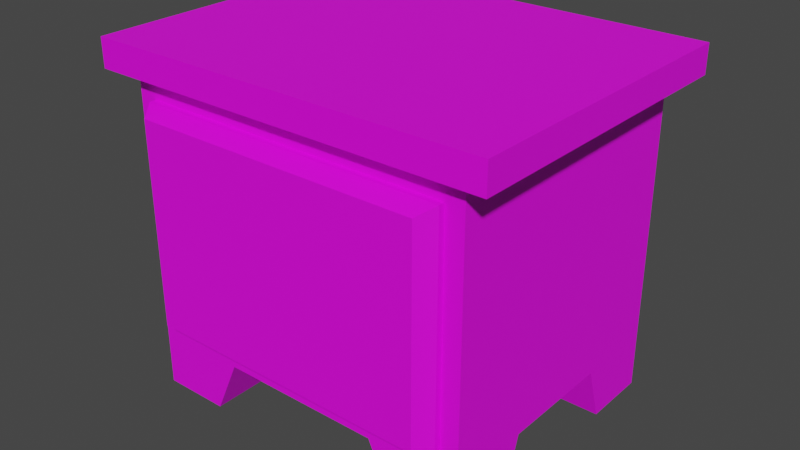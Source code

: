# Source: nightstand.blend  (saved by Blender 3.1.7; exported with 4.5.12 LTS)
import bpy
from mathutils import Matrix  # noqa: F401  (used for matrix-valued properties, if any)

bpy.ops.wm.read_factory_settings(use_empty=True)
scene = bpy.context.scene
scene.name = 'Scene'

# ---- images (referenced by path relative to the original .blend; pixels are not part of the script)
import os
ASSET_DIR = os.environ.get("B2B_ASSET_DIR", "")  # directory of the original .blend (textures are referenced by path, not embedded)
HERE = os.path.dirname(os.path.abspath(__file__))  # packed textures are extracted next to this script under _unpacked/

def load_image(name, relpath, width, height, colorspace="sRGB"):
    """Load a texture the original file referenced (path relative to the .blend, or extracted next to this script)."""
    p = next((c for c in (os.path.join(HERE, relpath), os.path.join(ASSET_DIR, relpath)) if relpath and os.path.exists(c)), "")
    if p:
        img = bpy.data.images.load(p, check_existing=True)
        img.name = name
    else:  # same state as the original file: an image datablock whose file is absent (Cycles renders it pink)
        img = bpy.data.images.new(name, width, height)
        img.source = "FILE"
        img.filepath = "//" + (relpath or name)
    img.colorspace_settings.name = colorspace
    return img
img_nightstandtexture_png = load_image('nightstandTexture.png', 'nightstandTexture.png', 1024, 1024, 'sRGB')

# ---- materials (node trees are filled in below, after node groups)
mat_nightstandmaterial = bpy.data.materials.new('nightstandMaterial')
mat_nightstandmaterial.use_transparent_shadow = False

# ---- material node trees
mat_nightstandmaterial.use_nodes = True; mat_nightstandmaterial.node_tree.nodes.clear()
_N = mat_nightstandmaterial.node_tree.nodes; _L = mat_nightstandmaterial.node_tree.links
n0 = _N.new('ShaderNodeBsdfPrincipled'); n0.name = 'Principled BSDF'; n0.location = (10, 300)
n0.distribution = 'GGX'
n0.subsurface_method = 'RANDOM_WALK_SKIN'
n0.inputs[3].default_value = 1.45
n0.inputs[27].default_value = (0.0, 0.0, 0.0, 1.0)
n0.inputs[28].default_value = 1.0
n1 = _N.new('ShaderNodeOutputMaterial'); n1.name = 'Material Output'; n1.location = (300, 300)
n2 = _N.new('ShaderNodeTexImage'); n2.name = 'Image Texture'; n2.location = (-405, 303)
n2.image = img_nightstandtexture_png
n2.interpolation = 'Closest'
_L.new(n0.outputs[0], n1.inputs[0])
_L.new(n2.outputs[0], n0.inputs[0])
n1.is_active_output = True

# ---- world
world_world = bpy.data.worlds.new('World'); scene.world = world_world
world_world.use_nodes = True; world_world.node_tree.nodes.clear()
_N = world_world.node_tree.nodes; _L = world_world.node_tree.links
n0 = _N.new('ShaderNodeOutputWorld'); n0.name = 'World Output'; n0.location = (300, 300)
n1 = _N.new('ShaderNodeBackground'); n1.name = 'Background'; n1.location = (10, 300)
n1.inputs[0].default_value = (0.05088, 0.05088, 0.05088, 1.0)
_L.new(n1.outputs[0], n0.inputs[0])
n0.is_active_output = True
world_world.color = (0.05088, 0.05088, 0.05088)
world_world.use_sun_shadow = False
world_world.sun_shadow_jitter_overblur = 0.0

# ---- meshes
me_cube_001 = bpy.data.meshes.new('Cube.001')
me_cube_001.from_pydata([(-0.2124, -0.1938, 0.1064), (-0.2124, -0.1938, 0.4051), (-0.2371, 0.1938, 0.07644), (-0.2371, 0.1938, 0.4351), (0.2124, -0.1938, 0.1064), (0.2124, -0.1938, 0.4051), (0.2371, 0.1938, 0.07644), (0.2371, 0.1938, 0.4351), (0.1109, 0.1938, 0.07644), (-0.1109, 0.1938, 0.07644), (-0.2124, 0.09379, 0.4051), (-0.2124, 0.09379, 0.1064), (-0.2371, 0.07867, 0.07644), (-0.2371, -0.07867, 0.07644), (0.2371, -0.07867, 0.07644), (0.2371, 0.07867, 0.07644), (-0.1109, 0.07867, 0.07644), (-0.1109, -0.07867, 0.07644), (0.1109, 0.07867, 0.07644), (0.1109, -0.07867, 0.07644), (-0.2371, -0.103, -1.713e-08), (-0.2371, -0.1938, -1.713e-08), (-0.1453, 0.1938, -1.713e-08), (-0.2371, 0.1938, -1.713e-08), (0.2371, 0.103, -1.713e-08), (0.2371, 0.1938, -1.713e-08), (0.1453, -0.1938, -1.713e-08), (0.2371, -0.1938, -1.713e-08), (0.1453, 0.1938, -1.713e-08), (-0.1453, -0.1938, -1.713e-08), (-0.1453, -0.103, -1.713e-08), (0.1453, -0.103, -1.713e-08), (-0.2371, 0.103, -1.713e-08), (0.2371, -0.103, -1.713e-08), (-0.1453, 0.103, -1.713e-08), (0.1453, 0.103, -1.713e-08), (-0.2748, -0.2143, 0.4351), (-0.2748, 0.2143, 0.4351), (0.2748, 0.2143, 0.4351), (0.2748, -0.2143, 0.4351), (-0.2748, -0.2143, 0.474), (-0.2748, 0.2143, 0.474), (0.2748, 0.2143, 0.474), (0.2748, -0.2143, 0.474), (-0.2371, -0.1938, 0.07644), (-0.2371, -0.1938, 0.4351), (0.2371, -0.1938, 0.4351), (0.2371, -0.1938, 0.07644), (0.1109, -0.1938, 0.07644), (-0.1109, -0.1938, 0.07644), (0.2124, 0.09379, 0.4051), (0.2124, 0.09379, 0.1064)], [], [(44, 45, 3, 2, 12, 13), (2, 3, 7, 6, 8, 9), (6, 7, 46, 47, 14, 15), (1, 0, 11, 10), (18, 8, 28, 35), (7, 3, 37, 38), (19, 14, 33, 31), (17, 19, 48, 49), (9, 8, 18, 16), (16, 18, 19, 17), (17, 49, 29, 30), (12, 16, 17, 13), (15, 18, 35, 24), (18, 15, 14, 19), (31, 33, 27, 26), (20, 30, 29, 21), (23, 22, 34, 32), (28, 25, 24, 35), (48, 19, 31, 26), (47, 48, 26, 27), (12, 2, 23, 32), (2, 9, 22, 23), (8, 6, 25, 28), (14, 47, 27, 33), (16, 12, 32, 34), (49, 44, 21, 29), (13, 17, 30, 20), (6, 15, 24, 25), (9, 16, 34, 22), (44, 13, 20, 21), (39, 38, 42, 43), (46, 7, 38, 39), (3, 45, 36, 37), (45, 46, 39, 36), (42, 41, 40, 43), (37, 36, 40, 41), (36, 39, 43, 40), (38, 37, 41, 42), (0, 1, 45, 44), (5, 4, 47, 46), (4, 0, 44, 49, 48, 47), (1, 5, 46, 45), (51, 50, 10, 11), (5, 1, 10, 50), (0, 4, 51, 11), (4, 5, 50, 51)])
_uv = me_cube_001.uv_layers.new(name='UVMap')
_uv.uv.foreach_set('vector', [0.8289, 0.4985, 0.9814, 0.4985, 0.9814, 0.7429, 0.8289, 0.7429, 0.8289, 0.6703, 0.8289, 0.5711, 0.8289, 0.7429, 0.9814, 0.7429, 0.9814, 0.9873, 0.8289, 0.9873, 0.8289, 0.9223, 0.8289, 0.8079, 0.8289, 0.009729, 0.9814, 0.009729, 0.9814, 0.2541, 0.8289, 0.2541, 0.8289, 0.1815, 0.8289, 0.08232, 0.5966, 0.6221, 0.6241, 0.5946, 0.6634, 0.6339, 0.6359, 0.6614, 0.7374, 0.9748, 0.7218, 0.9634, 0.7276, 0.9554, 0.74, 0.9644, 0.468, 0.6031, 0.5427, 0.4022, 0.5561, 0.3969, 0.4726, 0.6231, 0.6796, 0.9128, 0.6796, 0.9301, 0.67, 0.9301, 0.67, 0.9175, 0.6796, 0.8822, 0.6796, 0.9128, 0.6603, 0.9128, 0.6603, 0.8822, 0.7255, 0.8822, 0.7255, 0.9128, 0.7061, 0.9128, 0.7061, 0.8822, 0.7061, 0.8822, 0.7061, 0.9128, 0.6796, 0.9128, 0.6796, 0.8822, 0.6484, 0.8202, 0.664, 0.8316, 0.6581, 0.8396, 0.6458, 0.8306, 0.7061, 0.8649, 0.7061, 0.8822, 0.6796, 0.8822, 0.6796, 0.8649, 0.7061, 0.9301, 0.7061, 0.9128, 0.7157, 0.9175, 0.7157, 0.9301, 0.7061, 0.9128, 0.7061, 0.9301, 0.6796, 0.9301, 0.6796, 0.9128, 0.67, 0.9175, 0.67, 0.9301, 0.6548, 0.9301, 0.6548, 0.9175, 0.67, 0.8649, 0.67, 0.8775, 0.6548, 0.8775, 0.6548, 0.8649, 0.731, 0.8649, 0.731, 0.8775, 0.7157, 0.8775, 0.7157, 0.8649, 0.731, 0.9175, 0.731, 0.9301, 0.7157, 0.9301, 0.7157, 0.9175, 0.664, 0.9634, 0.6484, 0.9748, 0.6458, 0.9644, 0.6581, 0.9554, 0.6714, 0.9477, 0.664, 0.9634, 0.6581, 0.9554, 0.6635, 0.944, 0.7061, 0.8649, 0.7144, 0.8473, 0.7222, 0.851, 0.7157, 0.8649, 0.7144, 0.8473, 0.7218, 0.8316, 0.7276, 0.8396, 0.7222, 0.851, 0.7218, 0.9634, 0.7144, 0.9477, 0.7222, 0.944, 0.7276, 0.9554, 0.6796, 0.9301, 0.6714, 0.9477, 0.6635, 0.944, 0.67, 0.9301, 0.7061, 0.8822, 0.7061, 0.8649, 0.7157, 0.8649, 0.7157, 0.8775, 0.664, 0.8316, 0.6714, 0.8473, 0.6635, 0.851, 0.6581, 0.8396, 0.6796, 0.8649, 0.6796, 0.8822, 0.67, 0.8775, 0.67, 0.8649, 0.7144, 0.9477, 0.7061, 0.9301, 0.7157, 0.9301, 0.7222, 0.944, 0.7218, 0.8316, 0.7374, 0.8202, 0.74, 0.8306, 0.7276, 0.8396, 0.6714, 0.8473, 0.6796, 0.8649, 0.67, 0.8649, 0.6635, 0.851, 0.2416, 0.2422, 0.1001, 0.424, 0.08874, 0.4151, 0.2346, 0.229, 0.253, 0.2552, 0.1264, 0.426, 0.1001, 0.424, 0.2416, 0.2422, 0.5427, 0.4022, 0.4437, 0.256, 0.4556, 0.2447, 0.5561, 0.3969, 0.4437, 0.256, 0.253, 0.2552, 0.2416, 0.2422, 0.4556, 0.2447, 0.2352, 0.01259, 0.4621, 0.01325, 0.4614, 0.2296, 0.2346, 0.229, 0.5561, 0.3969, 0.4556, 0.2447, 0.4614, 0.2296, 0.5725, 0.3943, 0.4556, 0.2447, 0.2416, 0.2422, 0.2346, 0.229, 0.4614, 0.2296, 0.4726, 0.6231, 0.5561, 0.3969, 0.5725, 0.3943, 0.4904, 0.6295, 0.8416, 0.4858, 0.9687, 0.4858, 0.9814, 0.4985, 0.8289, 0.4985, 0.9687, 0.2669, 0.8416, 0.2669, 0.8289, 0.2541, 0.9814, 0.2541, 0.8416, 0.2669, 0.8416, 0.4858, 0.8289, 0.4985, 0.8289, 0.4335, 0.8289, 0.3192, 0.8289, 0.2541, 0.9687, 0.4858, 0.9687, 0.2669, 0.9814, 0.2541, 0.9814, 0.4985, 0.7108, 0.6813, 0.6833, 0.7088, 0.6359, 0.6614, 0.6634, 0.6339, 0.644, 0.7481, 0.5966, 0.7007, 0.6359, 0.6614, 0.6833, 0.7088, 0.7027, 0.5946, 0.7501, 0.642, 0.7108, 0.6813, 0.6634, 0.6339, 0.7501, 0.7206, 0.7226, 0.7481, 0.6833, 0.7088, 0.7108, 0.6813])
me_cube_001.materials.append(mat_nightstandmaterial)
me_cube_001.use_remesh_fix_poles = True
me_cube_001.use_remesh_preserve_attributes = False
me_cube_001.update()
me_cube_002 = bpy.data.meshes.new('Cube.002')
me_cube_002.from_pydata([(-5.96e-08, 0.001148, -0.1493), (-5.96e-08, 0.001148, 0.1493), (0.4248, 0.001148, -0.1493), (0.4248, 0.001148, 0.1493), (0.01517, -0.02065, -0.1387), (0.01517, -0.02065, 0.1387), (0.4096, -0.02065, 0.1387), (0.4096, -0.02065, -0.1387), (-5.96e-08, 0.01951, -0.1493), (-5.96e-08, 0.01951, 0.1493), (0.4248, 0.01951, 0.1493), (0.4248, 0.01951, -0.1493)], [], [(1, 3, 10, 9), (5, 4, 7, 6), (3, 1, 5, 6), (1, 0, 4, 5), (0, 2, 7, 4), (2, 3, 6, 7), (9, 10, 11, 8), (0, 1, 9, 8), (2, 0, 8, 11), (3, 2, 11, 10)])
_uv = me_cube_002.uv_layers.new(name='UVMap')
_uv.uv.foreach_set('vector', [0.1841, 0.6148, 0.2036, 0.7765, 0.195, 0.7794, 0.1748, 0.6142, 0.3579, 0.6899, 0.4052, 0.7726, 0.2625, 0.8541, 0.2153, 0.7713, 0.2036, 0.7765, 0.1841, 0.6148, 0.1963, 0.6174, 0.2153, 0.7713, 0.1841, 0.6148, 0.2106, 0.5272, 0.2217, 0.5317, 0.1963, 0.6174, 0.2106, 0.5272, 0.3216, 0.392, 0.3267, 0.4044, 0.2217, 0.5317, 0.252, 0.8646, 0.2036, 0.7765, 0.2153, 0.7713, 0.2625, 0.8541, 0.04059, 0.8635, 0.195, 0.7794, 0.2438, 0.869, 0.0894, 0.9531, 0.2106, 0.5272, 0.1841, 0.6148, 0.1748, 0.6142, 0.202, 0.5228, 0.3216, 0.392, 0.2106, 0.5272, 0.202, 0.5228, 0.3134, 0.3853, 0.2036, 0.7765, 0.252, 0.8646, 0.2438, 0.869, 0.195, 0.7794])
me_cube_002.materials.append(mat_nightstandmaterial)
me_cube_002.use_remesh_fix_poles = True
me_cube_002.use_remesh_preserve_attributes = False
me_cube_002.update()

# ---- objects
ob_nightstand = bpy.data.objects.new('nightstand', me_cube_001)
ob_nightstanddoor = bpy.data.objects.new('nightstandDoor', me_cube_002)

# ---- transforms, parenting, visibility, modifiers, constraints
ob_nightstand.location = (0.0, 2.22e-16, 0.0)
ob_nightstanddoor.location = (-0.2124, -0.2031, 0.2558)

# ---- collection membership
scene.collection.objects.link(ob_nightstand)
scene.collection.objects.link(ob_nightstanddoor)

# ---- scene / render settings (as saved in the file)
scene.frame_start = 1; scene.frame_end = 250; scene.frame_set(1)
scene.render.engine = 'BLENDER_EEVEE_NEXT'
scene.cycles.sampling_pattern = 'TABULATED_SOBOL'
scene.cycles.use_light_tree = False
scene.view_settings.view_transform = 'Filmic'
bpy.context.view_layer.update()

# ---- added for rendering (the .blend has no active camera and no usable light): camera, sun
cam_auto = bpy.data.cameras.new('AutoCamera')
cam_auto.lens = 50.0
cam_auto.sensor_width = 36.0
cam_auto.clip_end = 1000.0
ob_auto_camera = bpy.data.objects.new('AutoCamera', cam_auto)
scene.collection.objects.link(ob_auto_camera)
ob_auto_camera.location = (0.784349, -0.945971, 0.864481)
ob_auto_camera.rotation_euler = (1.09748, -7.21219e-08, 0.694738)
scene.camera = ob_auto_camera
light_auto_sun = bpy.data.lights.new('AutoSun', 'SUN')
light_auto_sun.energy = 3.0
light_auto_sun.angle = 0.0523599
ob_auto_sun = bpy.data.objects.new('AutoSun', light_auto_sun)
scene.collection.objects.link(ob_auto_sun)
ob_auto_sun.rotation_euler = (0.872665, 0.174533, 0.523599)
bpy.context.view_layer.update()
